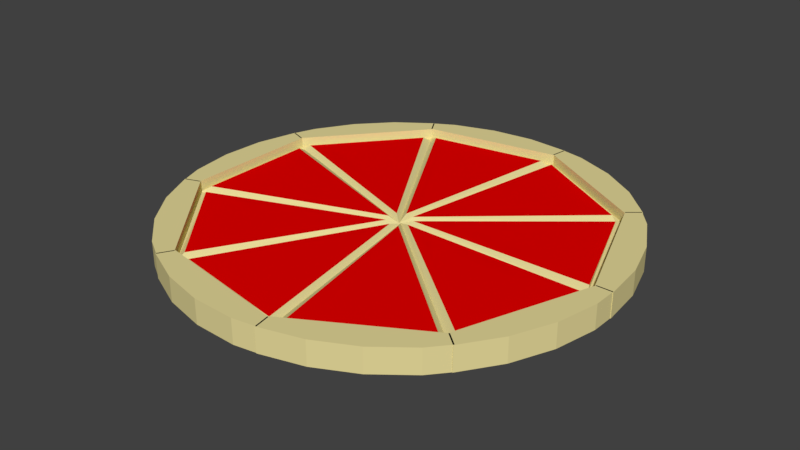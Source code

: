# Source: pizza.blend  (saved by Blender 2.79.0; exported with 4.5.12 LTS)
import bpy
from mathutils import Matrix  # noqa: F401  (used for matrix-valued properties, if any)

bpy.ops.wm.read_factory_settings(use_empty=True)
scene = bpy.context.scene
scene.name = 'a'

# ---- collections
col_collection_1 = bpy.data.collections.new('Collection 1'); scene.collection.children.link(col_collection_1)

# ---- materials (node trees are filled in below, after node groups)
mat_edge = bpy.data.materials.new('edge')
mat_edge.alpha_threshold = 0.0
mat_edge.use_transparent_shadow = False
mat_edge.preview_render_type = 'FLAT'
mat_edge.diffuse_color = (0.8, 0.7028, 0.3258, 1.0)
mat_edge.roughness = 0.5
mat_parts = bpy.data.materials.new('parts')
mat_parts.alpha_threshold = 0.0
mat_parts.use_transparent_shadow = False
mat_parts.diffuse_color = (0.8, 0.0, 0.0, 1.0)
mat_parts.roughness = 0.5
mat_material_003 = bpy.data.materials.new('Material.003')
mat_material_003.alpha_threshold = 0.0
mat_material_003.use_transparent_shadow = False
mat_material_003.roughness = 0.5

# ---- material node trees

# ---- world
world_world = bpy.data.worlds.new('World'); scene.world = world_world
world_world.color = (0.05088, 0.05088, 0.05088)
world_world.use_sun_shadow = False
world_world.sun_shadow_jitter_overblur = 0.0
world_world.cycles.sampling_method = 'MANUAL'

# ---- meshes
me_circle = bpy.data.meshes.new('Circle')
me_circle.from_pydata([(0.6761, 0.575, -0.008838), (0.8851, 5.81e-07, -0.008838), (0.9896, 5.96e-07, -0.06874), (0.9704, 0.1951, -0.06874), (0.9135, 0.3827, -0.06874), (0.8211, 0.5556, -0.06874), (-0.01038, 1.192e-07, -0.06874), (0.7526, 0.639, -0.06874), (0.9704, 0.1951, -0.008838), (0.9896, 5.96e-07, -0.008838), (0.9135, 0.3827, -0.008838), (0.8211, 0.5556, -0.008838), (0.7526, 0.639, -0.008838), (-0.01038, 1.192e-07, -0.008838), (0.6992, 0.5943, -0.008838), (0.9143, 5.96e-07, -0.008838), (0.9704, 0.1951, 0.0407), (0.9896, 5.96e-07, 0.0407), (0.9135, 0.3827, 0.0407), (0.8211, 0.5556, 0.0407), (0.7526, 0.639, 0.0407), (0.9143, 5.96e-07, 0.0407), (0.6992, 0.5943, 0.0407), (0.872, 0.03611, 0.01193), (0.05267, 0.0226, 0.01193), (0.6864, 0.5466, 0.01193)], [], [(1, 23, 24, 13), (3, 2, 6, 7, 5, 4), (12, 14, 22, 20), (2, 3, 8, 9), (7, 6, 13, 0, 14, 12), (5, 7, 12, 11), (3, 4, 10, 8), (6, 2, 9, 15, 1, 13), (4, 5, 11, 10), (16, 18, 19, 20, 22, 21, 17), (15, 14, 0, 25, 23, 1), (14, 15, 21, 22), (11, 12, 20, 19), (8, 10, 18, 16), (15, 9, 17, 21), (10, 11, 19, 18), (9, 8, 16, 17), (13, 24, 25, 0), (25, 24, 23)])
me_circle.polygons.foreach_set('material_index', [0, 0, 0, 0, 0, 0, 0, 0, 0, 0, 0, 0, 0, 0, 0, 0, 0, 0, 1])
me_circle.materials.append(mat_edge)
me_circle.materials.append(mat_parts)
me_circle.materials.append(mat_material_003)
me_circle.use_remesh_preserve_volume = False
me_circle.use_remesh_preserve_attributes = False
me_circle.use_mirror_vertex_groups = False
me_circle.update()

# ---- objects
ob_empty = bpy.data.objects.new('Empty', None)
ob_circle = bpy.data.objects.new('Circle', me_circle)

# ---- transforms, parenting, visibility, modifiers, constraints
ob_empty.location = (-0.07887, -1.335, 0.6271)
ob_empty.rotation_euler = (0.0, 0.0, 0.6981)
ob_empty.empty_display_type = 'SPHERE'
ob_empty.empty_image_offset = (0.0, 0.0)
ob_empty.lineart.crease_threshold = 0.0
ob_circle.location = (-0.07887, -1.335, 0.6271)
ob_circle.lineart.crease_threshold = 0.0
_m = ob_circle.modifiers.new('Array', 'ARRAY')
_m.count = 9
_m.constant_offset_displace = (0.0, 0.0, 0.0)
_m.use_relative_offset = False
_m.use_object_offset = True
_m.offset_object = ob_empty

# ---- collection membership
col_collection_1.objects.link(ob_empty)
col_collection_1.objects.link(ob_circle)

# ---- scene / render settings (as saved in the file)
scene.frame_start = 1; scene.frame_end = 250; scene.frame_set(1)
scene.render.engine = 'BLENDER_EEVEE_NEXT'
scene.render.resolution_percentage = 50
scene.render.dither_intensity = 0.0
scene.cycles.use_denoising = False
scene.cycles.samples = 128
scene.cycles.sampling_pattern = 'TABULATED_SOBOL'
scene.cycles.use_adaptive_sampling = False
scene.cycles.use_light_tree = False
scene.cycles.blur_glossy = 0.0
scene.cycles.sample_clamp_indirect = 0.0
scene.view_settings.view_transform = 'Standard'
bpy.context.view_layer.update()

# ---- added for rendering (the .blend has no active camera and no usable light): camera, sun
cam_auto = bpy.data.cameras.new('AutoCamera')
cam_auto.lens = 50.0
cam_auto.sensor_width = 36.0
cam_auto.clip_end = 1000.0
ob_auto_camera = bpy.data.objects.new('AutoCamera', cam_auto)
scene.collection.objects.link(ob_auto_camera)
ob_auto_camera.location = (2.51229, -4.44411, 2.68587)
ob_auto_camera.rotation_euler = (1.09748, -7.21219e-08, 0.694738)
scene.camera = ob_auto_camera
light_auto_sun = bpy.data.lights.new('AutoSun', 'SUN')
light_auto_sun.energy = 3.0
light_auto_sun.angle = 0.0523599
ob_auto_sun = bpy.data.objects.new('AutoSun', light_auto_sun)
scene.collection.objects.link(ob_auto_sun)
ob_auto_sun.rotation_euler = (0.872665, 0.174533, 0.523599)
bpy.context.view_layer.update()
